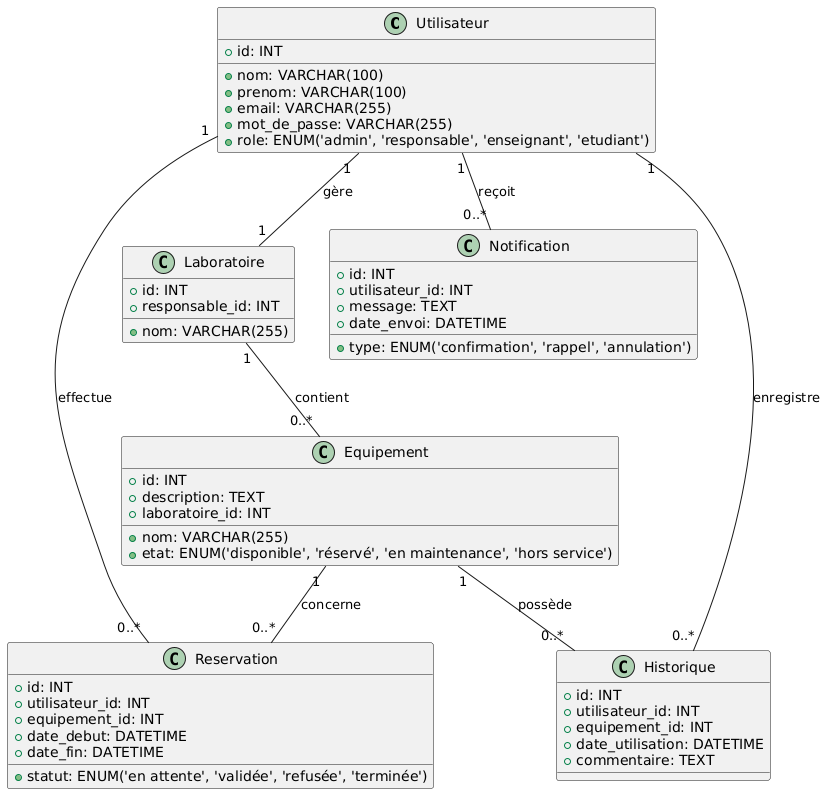

The diagram above was rendered by PlantUML. Its source (embedded in the PNG):
@startuml
class Utilisateur {
    +id: INT
    +nom: VARCHAR(100)
    +prenom: VARCHAR(100)
    +email: VARCHAR(255)
    +mot_de_passe: VARCHAR(255)
    +role: ENUM('admin', 'responsable', 'enseignant', 'etudiant')
}

class Laboratoire {
    +id: INT
    +nom: VARCHAR(255)
    +responsable_id: INT
}

class Equipement {
    +id: INT
    +nom: VARCHAR(255)
    +description: TEXT
    +etat: ENUM('disponible', 'réservé', 'en maintenance', 'hors service')
    +laboratoire_id: INT
}

class Reservation {
    +id: INT
    +utilisateur_id: INT
    +equipement_id: INT
    +date_debut: DATETIME
    +date_fin: DATETIME
    +statut: ENUM('en attente', 'validée', 'refusée', 'terminée')
}

class Notification {
    +id: INT
    +utilisateur_id: INT
    +message: TEXT
    +type: ENUM('confirmation', 'rappel', 'annulation')
    +date_envoi: DATETIME
}

class Historique {
    +id: INT
    +utilisateur_id: INT
    +equipement_id: INT
    +date_utilisation: DATETIME
    +commentaire: TEXT
}

Utilisateur "1" -- "0..*" Reservation : effectue
Utilisateur "1" -- "0..*" Notification : reçoit
Utilisateur "1" -- "0..*" Historique : enregistre
Utilisateur "1" -- "1" Laboratoire : gère
Laboratoire "1" -- "0..*" Equipement : contient
Equipement "1" -- "0..*" Reservation : concerne
Equipement "1" -- "0..*" Historique : possède
@enduml